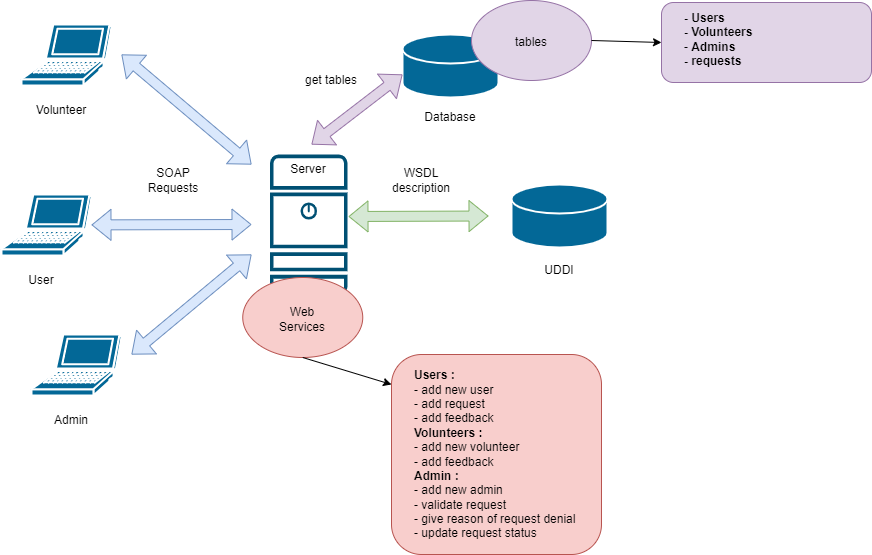

The diagram above was exported from draw.io. Its source (the exported page's mxGraphModel, read from the mxfile embedded in the PNG):
<mxGraphModel dx="1588" dy="1038" grid="1" gridSize="10" guides="1" tooltips="1" connect="1" arrows="1" fold="1" page="1" pageScale="1" pageWidth="827" pageHeight="1169" math="0" shadow="0">
  <root>
    <mxCell id="0" />
    <mxCell id="1" parent="0" />
    <mxCell id="BgC6ItMGSIDItKIl8nBi-3" value="" style="sketch=0;points=[[0.015,0.015,0],[0.985,0.015,0],[0.985,0.985,0],[0.015,0.985,0],[0.25,0,0],[0.5,0,0],[0.75,0,0],[1,0.25,0],[1,0.5,0],[1,0.75,0],[0.75,1,0],[0.5,1,0],[0.25,1,0],[0,0.75,0],[0,0.5,0],[0,0.25,0]];verticalLabelPosition=bottom;html=1;verticalAlign=top;aspect=fixed;align=center;pointerEvents=1;shape=mxgraph.cisco19.server;fillColor=#005073;strokeColor=none;" vertex="1" parent="1">
      <mxGeometry x="368.5" y="170" width="77.5" height="140.91" as="geometry" />
    </mxCell>
    <mxCell id="BgC6ItMGSIDItKIl8nBi-12" value="" style="ellipse;whiteSpace=wrap;html=1;fillColor=#f8cecc;strokeColor=#b85450;" vertex="1" parent="1">
      <mxGeometry x="341.25" y="293" width="120" height="80" as="geometry" />
    </mxCell>
    <mxCell id="BgC6ItMGSIDItKIl8nBi-2" value="" style="shape=mxgraph.cisco.computers_and_peripherals.laptop;sketch=0;html=1;pointerEvents=1;dashed=0;fillColor=#036897;strokeColor=#ffffff;strokeWidth=2;verticalLabelPosition=bottom;verticalAlign=top;align=center;outlineConnect=0;" vertex="1" parent="1">
      <mxGeometry x="100" y="210" width="90" height="61" as="geometry" />
    </mxCell>
    <mxCell id="BgC6ItMGSIDItKIl8nBi-5" value="User" style="text;html=1;strokeColor=none;fillColor=none;align=center;verticalAlign=middle;whiteSpace=wrap;rounded=0;" vertex="1" parent="1">
      <mxGeometry x="110" y="280.91" width="60" height="30" as="geometry" />
    </mxCell>
    <mxCell id="BgC6ItMGSIDItKIl8nBi-6" value="Web Services" style="text;html=1;strokeColor=none;fillColor=none;align=center;verticalAlign=middle;whiteSpace=wrap;rounded=0;" vertex="1" parent="1">
      <mxGeometry x="371.25" y="320" width="60" height="30" as="geometry" />
    </mxCell>
    <mxCell id="BgC6ItMGSIDItKIl8nBi-7" value="" style="shape=mxgraph.cisco.computers_and_peripherals.laptop;sketch=0;html=1;pointerEvents=1;dashed=0;fillColor=#036897;strokeColor=#ffffff;strokeWidth=2;verticalLabelPosition=bottom;verticalAlign=top;align=center;outlineConnect=0;" vertex="1" parent="1">
      <mxGeometry x="120" y="40" width="90" height="61" as="geometry" />
    </mxCell>
    <mxCell id="BgC6ItMGSIDItKIl8nBi-8" value="Volunteer" style="text;html=1;strokeColor=none;fillColor=none;align=center;verticalAlign=middle;whiteSpace=wrap;rounded=0;" vertex="1" parent="1">
      <mxGeometry x="130" y="110.91000000000003" width="60" height="30" as="geometry" />
    </mxCell>
    <mxCell id="BgC6ItMGSIDItKIl8nBi-9" value="" style="shape=mxgraph.cisco.computers_and_peripherals.laptop;sketch=0;html=1;pointerEvents=1;dashed=0;fillColor=#036897;strokeColor=#ffffff;strokeWidth=2;verticalLabelPosition=bottom;verticalAlign=top;align=center;outlineConnect=0;" vertex="1" parent="1">
      <mxGeometry x="130" y="350" width="90" height="61" as="geometry" />
    </mxCell>
    <mxCell id="BgC6ItMGSIDItKIl8nBi-10" value="Admin" style="text;html=1;strokeColor=none;fillColor=none;align=center;verticalAlign=middle;whiteSpace=wrap;rounded=0;" vertex="1" parent="1">
      <mxGeometry x="140" y="420.91" width="60" height="30" as="geometry" />
    </mxCell>
    <mxCell id="BgC6ItMGSIDItKIl8nBi-11" value="UDDI" style="text;html=1;strokeColor=none;fillColor=none;align=center;verticalAlign=middle;whiteSpace=wrap;rounded=0;" vertex="1" parent="1">
      <mxGeometry x="628" y="271" width="60" height="30" as="geometry" />
    </mxCell>
    <mxCell id="BgC6ItMGSIDItKIl8nBi-14" value="" style="endArrow=classic;html=1;rounded=0;exitX=0.5;exitY=1;exitDx=0;exitDy=0;" edge="1" parent="1" source="BgC6ItMGSIDItKIl8nBi-12">
      <mxGeometry width="50" height="50" relative="1" as="geometry">
        <mxPoint x="380" y="300" as="sourcePoint" />
        <mxPoint x="490" y="400" as="targetPoint" />
      </mxGeometry>
    </mxCell>
    <mxCell id="BgC6ItMGSIDItKIl8nBi-17" value="" style="rounded=1;whiteSpace=wrap;html=1;fillColor=#f8cecc;strokeColor=#b85450;" vertex="1" parent="1">
      <mxGeometry x="490" y="370" width="210" height="200" as="geometry" />
    </mxCell>
    <mxCell id="BgC6ItMGSIDItKIl8nBi-18" value="&lt;b&gt;Users :&amp;nbsp;&lt;/b&gt;&lt;br&gt;- add new user&lt;br&gt;- add request&lt;br&gt;- add feedback&amp;nbsp;&lt;br style=&quot;border-color: var(--border-color);&quot;&gt;&lt;b&gt;Volunteers :&amp;nbsp;&lt;/b&gt;&lt;br&gt;- add new volunteer&amp;nbsp;&lt;br&gt;- add feedback&amp;nbsp;&lt;br&gt;&lt;b&gt;Admin :&amp;nbsp;&lt;br&gt;&lt;/b&gt;- add new admin&amp;nbsp;&lt;br style=&quot;border-color: var(--border-color);&quot;&gt;- validate request&lt;br&gt;- give reason of request denial&amp;nbsp;&lt;br&gt;- update request status" style="text;html=1;strokeColor=none;fillColor=none;align=left;verticalAlign=middle;whiteSpace=wrap;rounded=0;" vertex="1" parent="1">
      <mxGeometry x="511" y="390.91" width="170" height="159.09" as="geometry" />
    </mxCell>
    <mxCell id="BgC6ItMGSIDItKIl8nBi-23" value="SOAP Requests" style="text;html=1;strokeColor=none;fillColor=none;align=center;verticalAlign=middle;whiteSpace=wrap;rounded=0;" vertex="1" parent="1">
      <mxGeometry x="242" y="181" width="60" height="30" as="geometry" />
    </mxCell>
    <mxCell id="BgC6ItMGSIDItKIl8nBi-24" value="" style="shape=flexArrow;endArrow=classic;startArrow=classic;html=1;rounded=0;entryX=0;entryY=0.5;entryDx=0;entryDy=0;entryPerimeter=0;fillColor=#d5e8d4;strokeColor=#82b366;" edge="1" parent="1">
      <mxGeometry width="100" height="100" relative="1" as="geometry">
        <mxPoint x="447" y="232" as="sourcePoint" />
        <mxPoint x="587" y="231.5" as="targetPoint" />
      </mxGeometry>
    </mxCell>
    <mxCell id="BgC6ItMGSIDItKIl8nBi-26" value="" style="shape=flexArrow;endArrow=classic;startArrow=classic;html=1;rounded=0;fillColor=#dae8fc;strokeColor=#6c8ebf;" edge="1" parent="1" source="BgC6ItMGSIDItKIl8nBi-2">
      <mxGeometry width="100" height="100" relative="1" as="geometry">
        <mxPoint x="202" y="300" as="sourcePoint" />
        <mxPoint x="350" y="240" as="targetPoint" />
      </mxGeometry>
    </mxCell>
    <mxCell id="BgC6ItMGSIDItKIl8nBi-27" value="" style="shape=flexArrow;endArrow=classic;startArrow=classic;html=1;rounded=0;fillColor=#dae8fc;strokeColor=#6c8ebf;" edge="1" parent="1">
      <mxGeometry width="100" height="100" relative="1" as="geometry">
        <mxPoint x="230" y="370" as="sourcePoint" />
        <mxPoint x="350" y="270" as="targetPoint" />
      </mxGeometry>
    </mxCell>
    <mxCell id="BgC6ItMGSIDItKIl8nBi-28" value="" style="shape=flexArrow;endArrow=classic;startArrow=classic;html=1;rounded=0;fillColor=#dae8fc;strokeColor=#6c8ebf;" edge="1" parent="1">
      <mxGeometry width="100" height="100" relative="1" as="geometry">
        <mxPoint x="220" y="70" as="sourcePoint" />
        <mxPoint x="350" y="180" as="targetPoint" />
      </mxGeometry>
    </mxCell>
    <mxCell id="BgC6ItMGSIDItKIl8nBi-29" value="WSDL description" style="text;html=1;strokeColor=none;fillColor=none;align=center;verticalAlign=middle;whiteSpace=wrap;rounded=0;" vertex="1" parent="1">
      <mxGeometry x="490" y="181" width="60" height="30" as="geometry" />
    </mxCell>
    <mxCell id="BgC6ItMGSIDItKIl8nBi-34" value="" style="shape=mxgraph.cisco.storage.relational_database;html=1;pointerEvents=1;dashed=0;fillColor=#036897;strokeColor=#ffffff;strokeWidth=2;verticalLabelPosition=bottom;verticalAlign=top;align=center;outlineConnect=0;" vertex="1" parent="1">
      <mxGeometry x="610" y="200" width="96" height="63" as="geometry" />
    </mxCell>
    <mxCell id="BgC6ItMGSIDItKIl8nBi-36" value="Database" style="text;html=1;strokeColor=none;fillColor=none;align=center;verticalAlign=middle;whiteSpace=wrap;rounded=0;" vertex="1" parent="1">
      <mxGeometry x="519" y="118" width="60" height="30" as="geometry" />
    </mxCell>
    <mxCell id="BgC6ItMGSIDItKIl8nBi-37" value="" style="shape=mxgraph.cisco.storage.relational_database;html=1;pointerEvents=1;dashed=0;fillColor=#036897;strokeColor=#ffffff;strokeWidth=2;verticalLabelPosition=bottom;verticalAlign=top;align=center;outlineConnect=0;" vertex="1" parent="1">
      <mxGeometry x="501" y="50" width="96" height="63" as="geometry" />
    </mxCell>
    <mxCell id="BgC6ItMGSIDItKIl8nBi-38" value="Server" style="text;html=1;strokeColor=none;fillColor=none;align=center;verticalAlign=middle;whiteSpace=wrap;rounded=0;" vertex="1" parent="1">
      <mxGeometry x="377.25" y="170" width="60" height="30" as="geometry" />
    </mxCell>
    <mxCell id="BgC6ItMGSIDItKIl8nBi-39" value="" style="shape=flexArrow;endArrow=classic;startArrow=classic;html=1;rounded=0;entryX=0;entryY=0.5;entryDx=0;entryDy=0;entryPerimeter=0;fillColor=#e1d5e7;strokeColor=#9673a6;" edge="1" parent="1">
      <mxGeometry width="100" height="100" relative="1" as="geometry">
        <mxPoint x="410" y="160" as="sourcePoint" />
        <mxPoint x="501" y="90" as="targetPoint" />
      </mxGeometry>
    </mxCell>
    <mxCell id="BgC6ItMGSIDItKIl8nBi-40" value="get tables" style="text;html=1;strokeColor=none;fillColor=none;align=center;verticalAlign=middle;whiteSpace=wrap;rounded=0;" vertex="1" parent="1">
      <mxGeometry x="400" y="80.91" width="60" height="30" as="geometry" />
    </mxCell>
    <mxCell id="BgC6ItMGSIDItKIl8nBi-41" value="" style="ellipse;whiteSpace=wrap;html=1;fillColor=#e1d5e7;strokeColor=#9673a6;" vertex="1" parent="1">
      <mxGeometry x="570" y="16" width="120" height="80" as="geometry" />
    </mxCell>
    <mxCell id="BgC6ItMGSIDItKIl8nBi-42" value="tables" style="text;html=1;strokeColor=none;fillColor=none;align=center;verticalAlign=middle;whiteSpace=wrap;rounded=0;" vertex="1" parent="1">
      <mxGeometry x="600" y="43" width="60" height="30" as="geometry" />
    </mxCell>
    <mxCell id="BgC6ItMGSIDItKIl8nBi-44" value="" style="rounded=1;whiteSpace=wrap;html=1;fillColor=#e1d5e7;strokeColor=#9673a6;" vertex="1" parent="1">
      <mxGeometry x="760" y="18" width="210" height="80" as="geometry" />
    </mxCell>
    <mxCell id="BgC6ItMGSIDItKIl8nBi-45" value="&lt;b&gt;- Users&lt;br&gt;&lt;/b&gt;&lt;b&gt;- Volunteers&lt;/b&gt;&lt;br&gt;-&amp;nbsp;&lt;b&gt;Admins&amp;nbsp;&lt;br&gt;- requests&lt;br&gt;&lt;/b&gt;" style="text;html=1;strokeColor=none;fillColor=none;align=left;verticalAlign=middle;whiteSpace=wrap;rounded=0;" vertex="1" parent="1">
      <mxGeometry x="781" y="21.909999999999997" width="170" height="66.09" as="geometry" />
    </mxCell>
    <mxCell id="BgC6ItMGSIDItKIl8nBi-46" value="" style="endArrow=classic;html=1;rounded=0;exitX=1;exitY=0.5;exitDx=0;exitDy=0;entryX=0;entryY=0.5;entryDx=0;entryDy=0;" edge="1" parent="1" source="BgC6ItMGSIDItKIl8nBi-41" target="BgC6ItMGSIDItKIl8nBi-44">
      <mxGeometry width="50" height="50" relative="1" as="geometry">
        <mxPoint x="820" y="150" as="sourcePoint" />
        <mxPoint x="870" y="100" as="targetPoint" />
      </mxGeometry>
    </mxCell>
  </root>
</mxGraphModel>